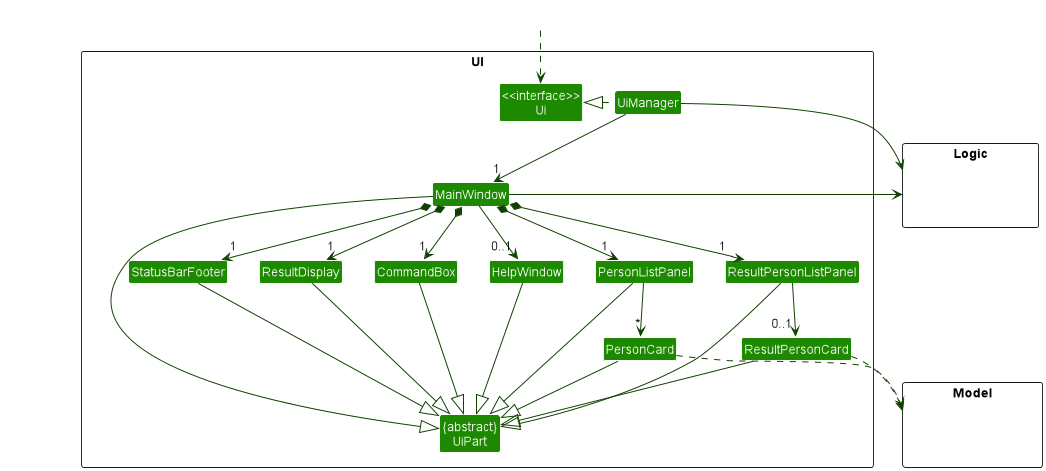

The diagram above was rendered by PlantUML. Its source (embedded in the PNG):
@startuml
!include style.puml
skinparam arrowThickness 1.1
skinparam arrowColor UI_COLOR_T4
skinparam classBackgroundColor UI_COLOR

package UI <<Rectangle>>{
Class "<<interface>>\nUi" as Ui
Class "{abstract}\nUiPart" as UiPart
Class UiManager
Class MainWindow
Class HelpWindow
Class ResultDisplay
Class PersonListPanel
Class PersonCard
Class StatusBarFooter
Class CommandBox
Class ResultPersonCard
Class ResultPersonListPanel
}

package Model <<Rectangle>> {
Class HiddenModel #FFFFFF
}

package Logic <<Rectangle>> {
Class HiddenLogic #FFFFFF
}

Class HiddenOutside #FFFFFF
HiddenOutside ..> Ui

UiManager .left.|> Ui
UiManager -down-> "1" MainWindow
MainWindow *-down->  "1" CommandBox
MainWindow *-down-> "1" ResultDisplay
MainWindow *-down-> "1" PersonListPanel
MainWindow *-down-> "1" ResultPersonListPanel
MainWindow *-down-> "1" StatusBarFooter
MainWindow --> "0..1" HelpWindow

PersonListPanel -down-> "*" PersonCard
ResultPersonListPanel -down-> "0..1" ResultPersonCard

MainWindow -left-|> UiPart

ResultDisplay --|> UiPart
CommandBox --|> UiPart
PersonListPanel --|> UiPart
PersonCard --|> UiPart
StatusBarFooter --|> UiPart
HelpWindow --|> UiPart
ResultPersonCard --|> UiPart
ResultPersonListPanel --|> UiPart

PersonCard ..> Model
ResultPersonCard ..> Model
UiManager -right-> Logic
MainWindow -left-> Logic

PersonListPanel -[hidden]left- HelpWindow
HelpWindow -[hidden]left- CommandBox
CommandBox -[hidden]left- ResultDisplay
ResultDisplay -[hidden]left- StatusBarFooter

MainWindow -[hidden]-|> UiPart
@enduml